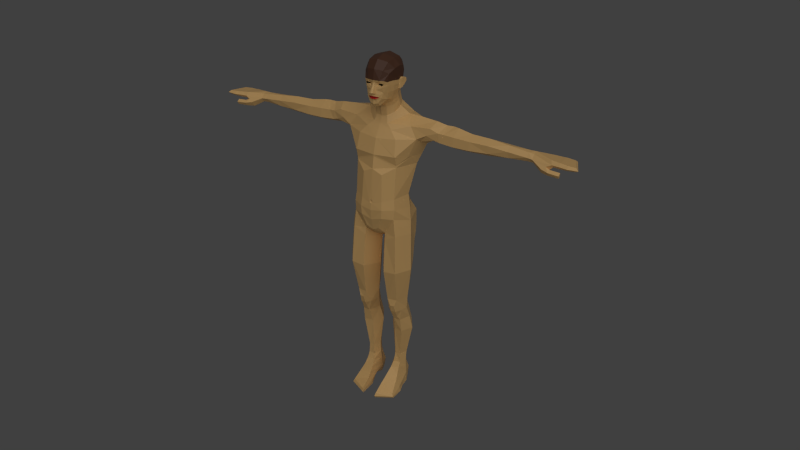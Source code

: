 # Source: human_male.blend  (saved by Blender 2.80.75; exported with 4.5.12 LTS)
import bpy
from mathutils import Matrix  # noqa: F401  (used for matrix-valued properties, if any)

bpy.ops.wm.read_factory_settings(use_empty=True)
scene = bpy.context.scene
scene.name = 'Scene'

# ---- collections
col_collection_1 = bpy.data.collections.new('Collection 1'); scene.collection.children.link(col_collection_1)
col_collection_2 = bpy.data.collections.new('Collection 2'); scene.collection.children.link(col_collection_2)

# ---- materials (node trees are filled in below, after node groups)
mat_skin = bpy.data.materials.new('Skin')
mat_skin.use_transparent_shadow = False
mat_lips = bpy.data.materials.new('Lips')
mat_lips.use_transparent_shadow = False
mat_hair = bpy.data.materials.new('Hair')
mat_hair.use_transparent_shadow = False

# ---- material node trees
mat_skin.use_nodes = True; mat_skin.node_tree.nodes.clear()
_N = mat_skin.node_tree.nodes; _L = mat_skin.node_tree.links
n0 = _N.new('ShaderNodeOutputMaterial'); n0.name = 'Material Output'; n0.location = (300, 300)
n1 = _N.new('ShaderNodeBsdfPrincipled'); n1.name = 'Principled BSDF'; n1.location = (10, 300)
n1.distribution = 'GGX'
n1.subsurface_method = 'BURLEY'
n1.inputs[0].default_value = (0.8796, 0.5395, 0.2051, 1.0)
n1.inputs[3].default_value = 1.45
n1.inputs[27].default_value = (0.0, 0.0, 0.0, 1.0)
n1.inputs[28].default_value = 1.0
_L.new(n1.outputs[0], n0.inputs[0])
n0.is_active_output = True
mat_lips.use_nodes = True; mat_lips.node_tree.nodes.clear()
_N = mat_lips.node_tree.nodes; _L = mat_lips.node_tree.links
n0 = _N.new('ShaderNodeOutputMaterial'); n0.name = 'Material Output'; n0.location = (300, 300)
n1 = _N.new('ShaderNodeBsdfPrincipled'); n1.name = 'Principled BSDF'; n1.location = (10, 300)
n1.distribution = 'GGX'
n1.subsurface_method = 'BURLEY'
n1.inputs[0].default_value = (0.8, 0.01144, 0.01144, 1.0)
n1.inputs[3].default_value = 1.45
n1.inputs[27].default_value = (0.0, 0.0, 0.0, 1.0)
n1.inputs[28].default_value = 1.0
_L.new(n1.outputs[0], n0.inputs[0])
n0.is_active_output = True
mat_hair.use_nodes = True; mat_hair.node_tree.nodes.clear()
_N = mat_hair.node_tree.nodes; _L = mat_hair.node_tree.links
n0 = _N.new('ShaderNodeOutputMaterial'); n0.name = 'Material Output'; n0.location = (300, 300)
n1 = _N.new('ShaderNodeBsdfPrincipled'); n1.name = 'Principled BSDF'; n1.location = (10, 300)
n1.distribution = 'GGX'
n1.subsurface_method = 'BURLEY'
n1.inputs[0].default_value = (0.1022, 0.03955, 0.0185, 1.0)
n1.inputs[3].default_value = 1.45
n1.inputs[27].default_value = (0.0, 0.0, 0.0, 1.0)
n1.inputs[28].default_value = 1.0
_L.new(n1.outputs[0], n0.inputs[0])
n0.is_active_output = True

# ---- world
world_world = bpy.data.worlds.new('World'); scene.world = world_world
world_world.color = (0.05088, 0.05088, 0.05088)
world_world.use_sun_shadow = False
world_world.sun_shadow_jitter_overblur = 0.0
world_world.cycles.sampling_method = 'MANUAL'
world_world.cycles.sample_map_resolution = 256

# ---- cameras
cam_camera_001 = bpy.data.cameras.new('Camera.001')
cam_camera_001.clip_end = 50.0
cam_camera_001.lens = 35.0
cam_camera_001.ortho_scale = 7.314
cam_camera_001.dof.focus_distance = 0.0
cam_camera_001.dof.aperture_fstop = 128.0

# ---- lights
light_lamp_001 = bpy.data.lights.new('Lamp.001', 'SUN')
light_lamp_001.transmission_factor = 0.0
light_lamp_001.angle = 1.571
light_lamp_001.energy = 1.0
light_lamp_001.shadow_buffer_clip_start = 0.5
light_lamp_001.shadow_soft_size = 1.0
light_lamp_001.shadow_cascade_max_distance = 1000.0
light_lamp_001.cycles.use_multiple_importance_sampling = False

# ---- meshes
me_male = bpy.data.meshes.new('male')
me_male.from_pydata([(1.163, -1.209, 7.36), (1.053, -0.8833, 5.636), (0.5539, -1.215, 7.301), (0.6095, -0.9627, 5.644), (1.617, -0.5186, 7.364), (1.371, -0.376, 5.692), (0.2089, -0.3686, 5.659), (0.07316, -0.4283, 7.182), (1.036, 0.2402, 5.789), (1.198, 0.4268, 7.22), (0.5099, 0.4274, 7.132), (0.5222, 0.2792, 5.763), (0.5174, -0.6875, 4.923), (0.2912, -0.2596, 5.016), (0.699, -0.5292, 4.244), (0.3953, -0.03211, 4.288), (1.161, -0.5913, 4.934), (1.287, -0.3236, 5.013), (1.04, -0.5144, 4.253), (1.315, -0.06307, 4.313), (0.7382, -0.8683, 4.908), (0.9413, -0.6558, 4.529), (0.7618, -0.655, 4.517), (0.7402, -0.9695, 5.294), (0.9395, -0.9552, 5.305), (0.9671, -0.8428, 4.911), (0.9877, 0.202, 5.21), (1.006, 0.4679, 4.367), (0.5735, 0.2195, 5.197), (0.6191, 0.4479, 4.348), (0.6283, -0.3355, 3.505), (0.273, 0.1139, 3.524), (1.061, -0.4255, 3.512), (1.404, 0.07294, 3.541), (1.054, 0.6393, 3.65), (0.5775, 0.6152, 3.658), (0.6357, -0.283, 1.925), (0.4386, 0.03496, 1.916), (0.8827, -0.2899, 1.927), (0.8508, 0.4273, 1.917), (0.6079, 0.4274, 1.921), (1.066, 0.09842, 1.916), (0.8482, 0.3899, 1.368), (0.9038, -0.3058, 1.391), (1.05, 0.0439, 1.371), (0.4143, 0.03456, 1.388), (0.6017, 0.43, 1.374), (0.5775, -0.3661, 1.397), (0.8713, 0.4436, 0.9839), (1.062, 0.04721, 0.99), (0.9109, -0.447, 1.126), (0.3773, 0.03499, 0.9767), (0.5604, 0.4834, 0.9848), (0.5175, -0.5248, 1.115), (0.8786, 0.5741, 0.0007261), (1.106, -0.3857, 0.0007261), (1.127, -1.448, 0.2657), (0.5445, 0.5718, 0.0007261), (0.4139, 0.1138, 0.0007261), (0.4801, -0.3579, 0.1811), (0.3538, -1.862, 0.0007261), (0.3836, -1.86, 0.2748), (1.181, -1.44, 0.0007261), (1.093, 0.05328, 0.0007261), (1.46, -0.2727, 9.876), (1.26, 0.578, 8.789), (0.4952, 0.5086, 8.499), (0.4231, 0.7082, 10.3), (0.9592, 0.5698, 10.43), (1.122, 0.8682, 9.84), (0.3847, 0.9132, 9.701), (1.158, 0.8166, 9.209), (0.4106, 0.8455, 8.968), (0.0593, -0.2447, 8.696), (0.5058, -0.9494, 9.27), (0.0, 0.7836, 9.053), (0.0, 0.3281, 8.728), (0.0, -0.2447, 8.71), (0.0, -0.7998, 9.022), (0.9846, -1.02, 10.09), (0.0, 0.8334, 9.628), (0.0, 0.6855, 10.17), (1.372, -0.185, 10.49), (1.019, -0.9961, 10.58), (1.28, -0.1755, 11.13), (0.0, -1.266, 10.91), (0.9719, -0.9343, 11.09), (0.3797, 0.5484, 10.96), (0.0, 0.5351, 10.97), (0.0, -1.128, 12.45), (0.0, -1.017, 13.01), (0.8575, 0.4363, 11.06), (1.682, -0.2489, 13.87), (1.732, -0.007341, 13.69), (2.452, -0.07244, 13.92), (2.62, -0.08033, 14.28), (2.257, -0.09913, 14.42), (2.826, 0.4115, 14.52), (2.371, 0.3496, 14.63), (2.621, 0.8601, 14.25), (2.235, 0.8196, 14.42), (1.959, 1.01, 13.97), (2.187, 0.8989, 13.87), (1.688, 1.035, 13.54), (0.7675, 1.312, 13.22), (0.0, 1.287, 13.15), (2.115, -0.1599, 14.1), (2.883, -0.05146, 14.26), (3.139, 0.4383, 14.52), (2.891, 0.8363, 14.23), (2.67, -0.07226, 13.86), (2.649, 0.8969, 13.92), (2.111, 0.4803, 13.63), (2.491, 0.4569, 13.59), (0.0, -1.02, 13.09), (1.827, 0.4923, 13.45), (0.0, -0.8017, 13.78), (0.0, -0.4144, 14.36), (0.333, -0.384, 14.4), (0.7054, -0.04096, 14.55), (0.8919, -0.6642, 13.84), (1.356, -0.1533, 14.37), (0.998, 0.3864, 14.71), (1.615, 0.3811, 14.69), (0.9105, 0.9405, 14.63), (1.4, 0.9744, 14.38), (0.6478, 1.298, 14.09), (0.3329, 1.071, 14.52), (0.0, 1.283, 13.91), (0.0, 1.079, 14.46), (4.068, -0.1171, 13.83), (4.065, -0.08254, 14.22), (4.053, 0.3011, 14.42), (4.0, 0.2766, 13.6), (3.312, -0.123, 13.83), (3.362, -0.0837, 14.25), (3.381, 0.3761, 14.52), (3.27, 0.344, 13.57), (3.294, 0.7873, 14.22), (3.268, 0.8194, 13.87), (4.001, 0.6223, 14.18), (3.97, 0.7077, 13.85), (4.89, 0.2828, 14.4), (4.896, 0.2945, 13.63), (4.878, 0.5051, 14.2), (6.576, 0.01964, 14.05), (6.592, 0.1637, 13.84), (6.604, 0.4306, 13.83), (6.592, 0.1802, 14.23), (6.605, 0.4115, 14.24), (6.601, 0.5787, 14.05), (4.903, -0.04475, 13.86), (4.889, -0.05992, 14.21), (4.874, 0.665, 13.91), (6.829, 0.1619, 13.83), (6.826, -0.0006967, 14.03), (6.831, 0.187, 14.2), (6.832, 0.4248, 14.24), (6.823, 0.4395, 13.86), (6.812, 0.5849, 14.05), (0.6806, 1.281, 12.89), (0.0, 1.252, 12.89), (1.306, 1.125, 12.92), (1.43, -0.2085, 13.01), (1.644, 0.3645, 12.97), (1.369, -0.3529, 13.03), (0.976, -0.8523, 13.07), (0.932, -0.8708, 13.09), (0.9792, -0.8447, 13.15), (1.01, -0.8487, 13.1), (0.9365, -0.8653, 13.13), (1.022, -0.8253, 13.14), (0.9806, -0.7597, 12.57), (0.98, -0.7519, 12.66), (0.571, 1.197, 12.59), (1.174, 1.049, 12.57), (1.511, 0.1677, 12.57), (0.0, 1.146, 12.62), (0.0, -0.6273, 14.06), (0.5897, -0.5124, 14.17), (5.752, -0.0003871, 14.12), (5.767, 0.062, 13.83), (5.749, 0.6167, 14.02), (5.751, 0.4898, 14.25), (5.756, 0.2152, 14.32), (5.765, 0.3824, 13.72), (0.4578, -1.116, 12.24), (0.5039, -1.234, 10.98), (0.5318, -1.295, 10.57), (0.0, -1.166, 9.417), (0.3062, -1.202, 9.579), (0.507, -1.302, 10.16), (0.0, -1.35, 10.5), (0.0, -1.31, 10.01), (0.0, -1.287, 11.01), (0.08088, -1.3, 10.91), (0.0, -1.315, 10.83), (0.05157, -1.291, 10.99), (0.05916, -1.306, 10.85), (0.7833, 1.321, 13.61), (0.0, 1.3, 13.49), (1.515, 1.147, 13.8), (0.2395, -0.2569, 14.68), (0.2329, 0.7909, 15.15), (7.736, -0.02659, 13.92), (7.692, -0.1114, 14.04), (7.618, 0.006898, 14.2), (7.604, 0.7104, 14.12), (7.699, 0.7035, 13.87), (7.649, 0.7867, 14.0), (8.778, -0.1264, 14.03), (8.669, -0.04228, 13.94), (8.67, -0.04245, 14.12), (8.398, 0.7137, 14.08), (8.388, 0.7186, 13.93), (8.458, 0.7879, 14.0), (1.05, -1.074, 0.52), (1.23, -0.7954, 0.0007261), (0.3851, -1.284, 0.525), (0.2973, -1.049, 0.0007261), (1.173, -0.8336, 0.2639), (0.308, -1.028, 0.2503), (1.181, -1.517, 0.1272), (0.3526, -1.935, 0.1278), (0.9959, -0.8048, 0.7002), (0.4234, -1.016, 0.6966), (0.3499, -0.4483, 0.3951), (1.117, -0.3608, 0.3891), (0.3243, 0.0277, 0.4606), (1.086, 0.04613, 0.5806), (0.9188, 0.5986, 0.4982), (0.4867, 0.6091, 0.4604), (0.9494, -0.6338, 0.8699), (0.4572, -0.7904, 0.8686), (7.465, -0.1561, 13.93), (7.58, -0.06238, 13.78), (7.309, -0.2328, 13.82), (7.271, -0.05717, 13.59), (7.601, -0.2004, 13.6), (7.621, -0.3271, 13.77), (7.657, -0.07829, 13.73), (7.667, -0.1948, 13.86), (8.093, -0.1996, 13.83), (8.079, -0.1325, 13.69), (8.083, -0.3413, 13.74), (8.08, -0.2703, 13.61), (1.086, -1.064, 9.249), (0.5204, -1.02, 8.918), (0.04917, -0.2858, 8.446), (1.53, -0.3749, 9.224), (1.228, 0.5477, 8.443), (0.5114, 0.4758, 8.273), (0.0, -0.2918, 14.64), (0.4982, -0.03062, 14.83), (0.5887, 0.3477, 15.02), (0.456, 0.692, 15.14), (0.0, 0.809, 15.16), (0.0, -1.016, 15.76), (0.0, -0.9894, 15.63), (0.0, -0.662, 15.21), (0.0, -0.9987, 15.82), (0.0, -0.9501, 15.57), (0.0, -1.148, 15.92), (0.0, -0.9578, 15.39), (0.0, -1.081, 16.06), (0.0, -0.9498, 16.43), (0.0, -0.8461, 15.24), (0.0, -0.9301, 16.32), (0.0, -0.971, 16.24), (0.2394, -0.8927, 15.68), (0.2415, -0.9035, 15.71), (0.1112, -0.9914, 15.75), (0.1093, -0.9793, 15.63), (0.1891, -0.8211, 16.26), (0.1884, -0.8188, 16.23), (0.4143, -0.8057, 16.26), (0.4138, -0.8007, 16.23), (0.3537, -0.836, 16.29), (0.2651, -0.8696, 16.3), (0.2651, -0.8479, 16.22), (0.3617, -0.8488, 16.21), (0.6292, -0.3749, 16.35), (0.4941, -0.2759, 15.5), (0.6213, -0.2915, 15.88), (0.1906, -0.5505, 15.27), (0.3345, -0.8345, 15.65), (0.2989, -0.86, 15.81), (0.1521, -0.9522, 15.86), (0.1447, -0.9184, 15.57), (0.0724, -0.9044, 16.32), (0.07657, -0.9037, 16.24), (0.5348, -0.6904, 16.35), (0.5472, -0.6389, 16.19), (0.4498, -0.8279, 16.42), (0.2923, -0.9039, 16.43), (0.0969, -0.921, 16.13), (0.3898, -0.8327, 16.12), (0.3948, -0.7246, 15.61), (0.391, -0.7852, 15.9), (0.07756, -1.126, 15.92), (0.1869, -0.9005, 15.43), (0.1182, -0.9311, 16.02), (0.4488, -0.55, 15.56), (0.5212, -0.5783, 15.89), (0.224, -0.7683, 15.3), (0.0, -1.025, 16.15), (0.0, -0.3483, 15.07), (0.2277, -0.2799, 15.08), (0.4656, -0.04392, 15.16), (0.5633, 0.2454, 15.31), (0.4323, 0.6092, 15.46), (0.2201, 0.7485, 15.51), (0.0, 0.7856, 15.52), (0.0, -0.3997, 15.18), (0.239, -0.3501, 15.23), (0.4727, -0.1343, 15.36), (0.4346, 0.5575, 15.72), (0.2339, 0.7711, 15.82), (0.0, 0.8678, 15.86), (0.6594, 0.0006978, 15.9), (0.5901, 0.08046, 15.65), (0.6906, 0.01868, 16.28), (0.6421, 0.164, 15.93), (0.276, 0.8189, 16.1), (0.0, 0.9558, 16.17), (0.0, -0.8582, 16.88), (0.3674, -0.757, 16.83), (0.5672, -0.6045, 16.69), (0.4477, -0.4723, 17.13), (0.0, -0.5667, 17.22), (0.5732, 0.1476, 15.52), (0.6614, -0.2898, 16.85), (0.4577, 0.4501, 17.15), (0.0, 0.4371, 17.3), (0.7165, 0.241, 16.34), (0.6848, 0.3851, 16.8), (0.4748, 0.5334, 15.92), (0.472, -0.01117, 17.2), (0.0, -0.09126, 17.34), (0.7001, 0.1231, 16.38), (0.703, 0.06143, 16.9), (0.6907, 0.2153, 16.03), (0.5726, 0.5264, 16.25), (0.0, 0.9485, 16.62), (0.3531, 0.8352, 16.52), (0.7856, 0.1109, 16.36), (0.8396, 0.1997, 16.38), (0.8725, 0.2937, 16.33), (0.7652, 0.1552, 15.93), (0.8074, 0.2467, 16.03), (0.7343, 0.06026, 15.9), (0.0, -0.9904, 15.7), (0.1001, -0.9742, 15.71), (0.0, -0.9887, 15.69), (0.1005, -0.9756, 15.69), (0.2226, -0.9023, 15.69), (0.2229, -0.9037, 15.7), (0.6882, 0.001699, 16.11), (0.6428, -0.3054, 16.15), (0.8742, 0.3095, 16.2), (0.7443, 0.09929, 16.13), (0.7983, 0.1975, 16.16), (0.6409, 0.5194, 16.57), (0.0, 0.8099, 17.03), (0.4158, 0.744, 16.89), (0.719, 0.2752, 16.22), (0.05784, -1.051, 16.06), (0.04748, -0.9953, 16.15), (0.04097, -0.9467, 16.24), (0.0, -0.9522, 16.27), (0.04932, -0.9317, 16.27), (7.996, -0.05432, 13.92), (7.995, -0.1404, 14.04), (7.985, -0.02463, 14.17), (7.812, 0.7375, 14.1), (7.812, 0.8145, 14.02), (7.846, 0.7199, 13.89), (8.348, -0.0802, 13.93), (8.338, -0.1799, 14.03), (8.336, -0.05587, 14.14), (8.028, 0.7473, 14.1), (8.014, 0.8261, 14.01), (8.028, 0.7187, 13.91)], [], [(0, 2, 3, 1), (4, 0, 1, 5), (2, 7, 6, 3), (5, 8, 9, 4), (7, 10, 11, 6), (10, 9, 8, 11), (6, 13, 12, 3), (13, 15, 14, 12), (1, 16, 17, 5), (16, 18, 19, 17), (25, 20, 22, 21), (12, 14, 22, 20), (14, 18, 21, 22), (25, 24, 23, 20), (3, 12, 20, 23), (1, 3, 23, 24), (1, 24, 25, 16), (16, 25, 21, 18), (19, 27, 26, 17), (5, 17, 26, 8), (13, 28, 29, 15), (27, 29, 28, 26), (6, 11, 28, 13), (11, 8, 26, 28), (15, 31, 30, 14), (19, 33, 34, 27), (27, 34, 35, 29), (15, 29, 35, 31), (14, 30, 32, 18), (18, 32, 33, 19), (31, 37, 36, 30), (34, 39, 40, 35), (33, 41, 39, 34), (31, 35, 40, 37), (30, 36, 38, 32), (32, 38, 41, 33), (38, 43, 44, 41), (40, 46, 45, 37), (36, 47, 43, 38), (36, 37, 45, 47), (41, 44, 42, 39), (39, 42, 46, 40), (43, 50, 49, 44), (44, 49, 48, 42), (46, 52, 51, 45), (45, 51, 53, 47), (42, 48, 52, 46), (47, 53, 50, 43), (54, 63, 58, 57), (58, 63, 55, 59), (65, 66, 72, 71), (68, 69, 70, 67), (69, 71, 72, 70), (66, 76, 75, 72), (66, 73, 77, 76), (73, 74, 78, 77), (67, 70, 80, 81), (70, 72, 75, 80), (64, 82, 83, 79), (82, 84, 86, 83), (68, 67, 87, 91), (67, 81, 88, 87), (68, 91, 84, 82), (106, 94, 95, 96), (96, 95, 97, 98), (98, 97, 99, 100), (100, 99, 102, 101), (101, 102, 103, 201), (201, 103, 104, 199), (199, 104, 105, 200), (93, 94, 106, 92), (95, 94, 110, 107), (97, 95, 107, 108), (99, 97, 108, 109), (102, 99, 109, 111), (110, 94, 112, 113), (102, 111, 113, 112), (93, 115, 112, 94), (102, 112, 115, 103), (121, 96, 98, 123), (101, 201, 125, 100), (123, 98, 100, 125), (121, 123, 122, 119), (123, 125, 124, 122), (126, 128, 129, 127), (110, 134, 135, 107), (134, 130, 131, 135), (107, 135, 136, 108), (135, 131, 132, 136), (113, 137, 134, 110), (137, 133, 130, 134), (111, 109, 138, 139), (139, 138, 140, 141), (132, 140, 138, 136), (133, 137, 139, 141), (111, 139, 137, 113), (108, 136, 138, 109), (131, 130, 151, 152), (131, 152, 142, 132), (130, 133, 143, 151), (141, 140, 144, 153), (132, 142, 144, 140), (133, 141, 153, 143), (145, 146, 154, 155), (148, 145, 155, 156), (148, 156, 157, 149), (146, 147, 158, 154), (147, 150, 159, 158), (149, 157, 159, 150), (106, 96, 121, 92), (161, 105, 104, 160), (164, 115, 93, 163), (160, 104, 103, 162), (162, 103, 115, 164), (92, 165, 163, 93), (170, 168, 120, 116), (168, 171, 92, 120), (171, 169, 165, 92), (168, 170, 169, 171), (167, 166, 169, 170), (90, 172, 173, 114), (114, 173, 166, 167), (167, 170, 116, 114), (165, 169, 166, 173), (163, 165, 173, 172), (88, 177, 174, 87), (177, 161, 160, 174), (87, 174, 175, 91), (174, 160, 162, 175), (91, 175, 176, 84), (175, 162, 164, 176), (86, 84, 176, 172), (163, 172, 176, 164), (118, 179, 121, 119), (117, 178, 179, 118), (124, 125, 126, 127), (151, 181, 180, 152), (181, 146, 145, 180), (143, 185, 181, 151), (185, 147, 146, 181), (152, 180, 184, 142), (180, 145, 148, 184), (142, 184, 183, 144), (184, 148, 149, 183), (153, 182, 185, 143), (182, 150, 147, 185), (144, 183, 182, 153), (183, 149, 150, 182), (89, 186, 172, 90), (86, 172, 186, 187), (83, 86, 187, 188), (74, 190, 189, 78), (79, 83, 188, 191), (74, 79, 191, 190), (188, 192, 193, 191), (189, 190, 191, 193), (85, 195, 197, 194), (89, 194, 197, 186), (186, 197, 195, 187), (85, 196, 198, 195), (187, 195, 198, 188), (188, 198, 196, 192), (64, 65, 71, 69), (64, 69, 68, 82), (199, 200, 128, 126), (201, 199, 126, 125), (116, 120, 179, 178), (117, 118, 202, 252), (118, 119, 253, 202), (124, 255, 254, 122), (129, 256, 203, 127), (122, 254, 253, 119), (127, 203, 255, 124), (156, 155, 205, 206), (157, 156, 206, 207), (158, 159, 209, 208), (159, 157, 207, 209), (210, 215, 213, 212), (210, 211, 214, 215), (218, 61, 56, 216), (55, 217, 219, 59), (217, 62, 60, 219), (61, 223, 222, 56), (223, 60, 62, 222), (56, 222, 220, 216), (222, 62, 217, 220), (60, 223, 221, 219), (223, 61, 218, 221), (225, 218, 216, 224), (226, 221, 218, 225), (224, 216, 220, 227), (59, 219, 221, 226), (55, 227, 220, 217), (49, 229, 230, 48), (229, 63, 54, 230), (48, 230, 231, 52), (230, 54, 57, 231), (52, 231, 228, 51), (231, 57, 58, 228), (53, 233, 232, 50), (233, 225, 224, 232), (51, 228, 233, 53), (228, 226, 225, 233), (50, 232, 229, 49), (232, 224, 227, 229), (55, 63, 229, 227), (58, 59, 226, 228), (205, 155, 236, 234), (204, 205, 234, 235), (155, 154, 237, 236), (236, 237, 238, 239), (237, 235, 240, 238), (235, 234, 241, 240), (234, 236, 239, 241), (204, 235, 237, 208), (154, 158, 208, 237), (241, 239, 244, 242), (240, 241, 242, 243), (238, 240, 243, 245), (239, 238, 245, 244), (244, 245, 243, 242), (92, 121, 179, 120), (10, 251, 250, 9), (251, 66, 65, 250), (7, 248, 251, 10), (248, 73, 66, 251), (2, 247, 248, 7), (247, 74, 73, 248), (9, 250, 249, 4), (250, 65, 64, 249), (0, 246, 247, 2), (246, 79, 74, 247), (79, 246, 249, 64), (246, 0, 4, 249), (257, 271, 287, 260), (258, 261, 288, 272), (325, 265, 294, 326), (259, 284, 304, 266), (261, 263, 300, 288), (269, 285, 286, 270), (269, 272, 288, 285), (270, 286, 287, 271), (273, 289, 290, 274), (275, 276, 292, 291), (275, 291, 293, 277), (276, 280, 296, 292), (277, 293, 294, 278), (279, 295, 296, 280), (282, 283, 303, 302), (327, 326, 294, 293), (284, 282, 302, 304), (285, 297, 298, 286), (285, 288, 300, 297), (300, 304, 302, 297), (263, 266, 304, 300), (273, 278, 294, 289), (274, 290, 295, 279), (260, 287, 299, 262), (302, 303, 298, 297), (252, 202, 307, 306), (202, 253, 308, 307), (254, 255, 310, 309), (203, 256, 312, 311), (253, 254, 309, 308), (255, 203, 311, 310), (306, 307, 314, 313), (307, 308, 315, 314), (259, 313, 314, 284), (282, 284, 314, 315), (310, 311, 317, 316), (311, 312, 318, 317), (317, 318, 324, 323), (326, 328, 329, 325), (326, 327, 331, 328), (309, 310, 316, 330), (308, 309, 330, 315), (327, 281, 321, 331), (316, 317, 323, 336), (291, 281, 327, 293), (316, 336, 320, 330), (282, 315, 330, 320), (320, 336, 322, 319), (282, 320, 319, 283), (296, 295, 301, 298), (292, 296, 298, 303), (328, 337, 338, 329), (337, 332, 333, 338), (331, 340, 337, 328), (340, 335, 332, 337), (321, 339, 340, 331), (339, 334, 335, 340), (324, 343, 344, 323), (323, 344, 342, 336), (341, 322, 336, 342), (321, 345, 346, 339), (339, 346, 347, 334), (322, 341, 349, 348), (319, 322, 348, 350), (257, 351, 352, 271), (272, 354, 353, 258), (270, 356, 355, 269), (270, 271, 352, 356), (269, 355, 354, 272), (319, 357, 358, 283), (357, 321, 281, 358), (350, 360, 357, 319), (360, 345, 321, 357), (345, 360, 361, 346), (360, 350, 348, 361), (346, 361, 359, 347), (361, 348, 349, 359), (291, 292, 358, 281), (283, 358, 292, 303), (343, 363, 364, 344), (363, 333, 332, 364), (344, 364, 362, 342), (364, 332, 335, 362), (334, 365, 362, 335), (365, 341, 342, 362), (334, 347, 359, 365), (341, 365, 359, 349), (305, 367, 368, 268), (367, 295, 290, 368), (264, 366, 367, 305), (366, 301, 295, 367), (262, 299, 366, 264), (287, 301, 366, 299), (286, 298, 301, 287), (289, 294, 265, 267), (268, 368, 370, 369), (289, 370, 368, 290), (369, 370, 289, 267), (204, 371, 372, 205), (205, 372, 373, 206), (206, 373, 374, 207), (209, 375, 376, 208), (208, 376, 371, 204), (207, 374, 375, 209), (371, 377, 378, 372), (377, 211, 210, 378), (372, 378, 379, 373), (378, 210, 212, 379), (373, 379, 380, 374), (379, 212, 213, 380), (375, 381, 382, 376), (381, 215, 214, 382), (376, 382, 377, 371), (382, 214, 211, 377), (374, 380, 381, 375), (380, 213, 215, 381)])
me_male.polygons.foreach_set('material_index', [0, 0, 0, 0, 0, 0, 0, 0, 0, 0, 0, 0, 0, 0, 0, 0, 0, 0, 0, 0, 0, 0, 0, 0, 0, 0, 0, 0, 0, 0, 0, 0, 0, 0, 0, 0, 0, 0, 0, 0, 0, 0, 0, 0, 0, 0, 0, 0, 0, 0, 0, 0, 0, 0, 0, 0, 0, 0, 0, 0, 0, 0, 0, 0, 0, 0, 0, 0, 0, 0, 0, 0, 0, 0, 0, 0, 0, 0, 0, 0, 0, 0, 0, 0, 0, 0, 0, 0, 0, 0, 0, 0, 0, 0, 0, 0, 0, 0, 0, 0, 0, 0, 0, 0, 0, 0, 0, 0, 0, 0, 0, 0, 0, 0, 0, 0, 0, 0, 0, 0, 0, 0, 0, 0, 0, 0, 0, 0, 0, 0, 0, 0, 0, 0, 0, 0, 0, 0, 0, 0, 0, 0, 0, 0, 0, 0, 0, 0, 0, 0, 0, 0, 0, 0, 0, 0, 0, 0, 0, 0, 0, 0, 0, 0, 0, 0, 0, 0, 0, 0, 0, 0, 0, 0, 0, 0, 0, 0, 0, 0, 0, 0, 0, 0, 0, 0, 0, 0, 0, 0, 0, 0, 0, 0, 0, 0, 0, 0, 0, 0, 0, 0, 0, 0, 0, 0, 0, 0, 0, 0, 0, 0, 0, 0, 0, 0, 0, 0, 0, 0, 0, 0, 0, 0, 0, 0, 0, 0, 0, 0, 0, 0, 0, 0, 0, 0, 2, 0, 0, 0, 0, 0, 0, 0, 0, 0, 0, 0, 0, 2, 0, 0, 0, 0, 0, 0, 0, 0, 0, 0, 0, 0, 0, 0, 0, 0, 0, 0, 0, 0, 0, 0, 2, 2, 0, 0, 2, 0, 2, 0, 0, 0, 0, 0, 0, 2, 2, 2, 2, 2, 2, 2, 2, 2, 0, 0, 0, 0, 1, 1, 1, 1, 1, 0, 0, 0, 0, 0, 0, 0, 0, 0, 0, 2, 2, 2, 2, 2, 2, 0, 0, 0, 0, 0, 0, 0, 0, 0, 0, 0, 0, 0, 0, 0, 0, 0, 0, 0, 0, 0, 0, 0, 0, 0, 0, 0, 0, 0, 0, 0])
me_male.materials.append(mat_skin)
me_male.materials.append(mat_lips)
me_male.materials.append(mat_hair)
me_male.use_remesh_preserve_volume = False
me_male.use_remesh_preserve_attributes = False
me_male.use_mirror_vertex_groups = False
me_male.update()
arm_armature = bpy.data.armatures.new('Armature')  # bones are not reproduced

# ---- objects
ob_armature = bpy.data.objects.new('Armature', arm_armature)
ob_skin = bpy.data.objects.new('Skin', me_male)
ob_camera = bpy.data.objects.new('Camera', cam_camera_001)
ob_lamp = bpy.data.objects.new('Lamp', light_lamp_001)

# ---- transforms, parenting, visibility, modifiers, constraints
ob_armature.location = (0.0, 0.0, 10.0)
ob_armature.lineart.crease_threshold = 0.0
ob_skin.parent = ob_armature
ob_skin.matrix_parent_inverse = Matrix(((1.0, -0.0, 0.0, -0.0), (-0.0, 1.0, -0.0, 0.0), (0.0, -0.0, 1.0, -10.0), (-0.0, 0.0, -0.0, 1.0)))
ob_skin.location = (0.0, 0.0, 0.0)
ob_skin.lock_rotations_4d = False
ob_skin.empty_display_type = 'ARROWS'
ob_skin.lineart.crease_threshold = 0.0
_vg = ob_skin.vertex_groups.new(name='Pelvis')
for _i, _w in zip([64, 66, 67, 68, 69, 70, 71, 72, 73, 74, 75, 76, 77, 78, 79, 80, 81, 82, 83, 84, 85, 86, 87, 88, 89, 90, 91, 105, 114, 160, 161, 172, 173, 174, 175, 176, 177, 186, 187, 188, 189, 190, 191, 192, 193, 194, 195, 196, 197, 198, 246, 247, 248], [0.001164, 0.02566, 0.5764, 0.1466, 0.07814, 0.2777, 0.03283, 0.1367, 0.09347, 0.1711, 0.2922, 0.1229, 0.1078, 0.314, 0.1702, 0.4545, 0.6596, 0.06634, 0.2349, 0.1482, 0.4624, 0.3632, 0.6754, 0.7643, 0.05749, 0.007812, 0.2518, 0.02109, 0.00274, 0.02502, 0.05344, 0.04242, 0.03114, 0.06719, 0.01541, 0.001368, 0.08788, 0.07073, 0.4381, 0.5018, 0.4433, 0.4124, 0.4896, 0.5431, 0.5348, 0.4281, 0.4621, 0.4897, 0.4368, 0.4782, 0.0465, 0.05992, 0.02744]): _vg.add([_i], _w, 'REPLACE')
_vg = ob_skin.vertex_groups.new(name='Spine1')
for _i, _w in zip([67, 68, 79, 81, 82, 83, 84, 85, 86, 87, 88, 89, 90, 91, 114, 116, 160, 162, 163, 164, 165, 166, 167, 168, 169, 170, 171, 172, 173, 174, 175, 176, 186, 187, 188, 189, 190, 191, 192, 193, 194, 195, 196, 197, 198], [0.03772, 0.07724, 0.07458, 0.004097, 0.1159, 0.1858, 0.5143, 0.3665, 0.4257, 0.1508, 0.08391, 0.2136, 0.1042, 0.4726, 0.09502, 0.02652, 0.0007645, 0.02404, 0.05483, 0.04578, 0.05658, 0.06842, 0.06722, 0.06047, 0.06461, 0.06384, 0.06044, 0.1339, 0.1186, 0.02029, 0.06687, 0.09891, 0.3404, 0.3933, 0.2079, 0.05165, 0.05834, 0.1122, 0.2114, 0.1089, 0.378, 0.3791, 0.3329, 0.3814, 0.3505]): _vg.add([_i], _w, 'REPLACE')
_vg = ob_skin.vertex_groups.new(name='Spine2')
for _i, _w in zip([83, 84, 85, 86, 87, 88, 89, 90, 91, 92, 93, 101, 102, 103, 104, 105, 106, 112, 114, 115, 116, 117, 118, 119, 120, 121, 124, 125, 126, 127, 128, 129, 160, 161, 162, 163, 164, 165, 166, 167, 168, 169, 170, 171, 172, 173, 174, 175, 176, 177, 178, 179, 186, 187, 188, 192, 194, 195, 196, 197, 198, 199, 200, 201, 202, 203, 252, 253, 256, 306, 307, 313, 314], [0.01216, 0.1074, 0.06731, 0.07051, 0.0625, 0.06813, 0.6493, 0.7207, 0.09119, 0.09914, 0.1237, 0.02983, 0.0008355, 0.1748, 0.5831, 0.7568, 0.003299, 0.05955, 0.7227, 0.1762, 0.6435, 0.4614, 0.3551, 0.07573, 0.3094, 0.01349, 0.03311, 0.003077, 0.2045, 0.1927, 0.6185, 0.4491, 0.7203, 0.7815, 0.589, 0.6063, 0.5346, 0.61, 0.6645, 0.6642, 0.643, 0.6538, 0.6556, 0.6406, 0.6915, 0.692, 0.7636, 0.697, 0.6629, 0.781, 0.561, 0.2717, 0.5296, 0.06275, 0.01602, 0.01377, 0.105, 0.06154, 0.04835, 0.09209, 0.05318, 0.347, 0.6984, 0.1211, 0.1606, 0.02305, 0.2248, 0.05131, 0.05475, 0.06404, 0.0431, 0.03663, 0.00416]): _vg.add([_i], _w, 'REPLACE')
_vg = ob_skin.vertex_groups.new(name='Neck')
for _i, _w in zip([114, 116, 117, 118, 119, 120, 122, 124, 126, 127, 128, 129, 178, 179, 202, 203, 252, 253, 254, 255, 256, 257, 258, 259, 260, 261, 262, 263, 264, 265, 266, 267, 268, 269, 270, 271, 272, 273, 274, 275, 276, 277, 278, 279, 280, 281, 282, 283, 284, 285, 286, 287, 288, 289, 290, 291, 292, 293, 294, 295, 296, 297, 298, 299, 300, 301, 302, 303, 304, 305, 306, 307, 308, 309, 310, 311, 312, 313, 314, 315, 316, 317, 318, 319, 320, 321, 322, 323, 324, 327, 330, 334, 336, 339, 341, 342, 343, 344, 345, 346, 347, 348, 349, 350, 351, 352, 353, 354, 355, 356, 357, 358, 359, 360, 361, 362, 365, 366, 367, 368, 369, 370], [0.002758, 0.0703, 0.2388, 0.2188, 0.1726, 0.04396, 0.08081, 0.07682, 0.02895, 0.1396, 0.03835, 0.1307, 0.1242, 0.09873, 0.547, 0.7584, 0.4949, 0.6235, 0.7042, 0.7408, 0.7436, 0.1244, 0.2381, 0.3633, 0.1191, 0.2523, 0.09806, 0.305, 0.08657, 0.03342, 0.3389, 0.05307, 0.06406, 0.1896, 0.1732, 0.1335, 0.2259, 0.05805, 0.06135, 0.05951, 0.0624, 0.05362, 0.05297, 0.06744, 0.06896, 0.05091, 0.4402, 0.1539, 0.3605, 0.2006, 0.1417, 0.1182, 0.2392, 0.05278, 0.06204, 0.04889, 0.0692, 0.03769, 0.03364, 0.07487, 0.07998, 0.2234, 0.1209, 0.1, 0.2971, 0.09065, 0.2655, 0.1314, 0.3377, 0.07537, 0.5604, 0.6283, 0.7295, 0.7394, 0.6581, 0.6445, 0.6228, 0.46, 0.4469, 0.6274, 0.3159, 0.2729, 0.274, 0.1585, 0.3511, 0.05495, 0.1605, 0.1285, 0.1351, 0.003791, 0.5758, 0.05735, 0.1775, 0.0493, 0.1214, 0.07338, 0.05063, 0.05003, 0.05697, 0.06184, 0.06765, 0.1273, 0.1038, 0.1407, 0.1283, 0.1401, 0.2306, 0.2145, 0.1887, 0.1776, 0.0882, 0.08142, 0.07562, 0.08195, 0.07888, 0.02014, 0.07565, 0.08641, 0.07513, 0.06313, 0.05896, 0.05849]): _vg.add([_i], _w, 'REPLACE')
_vg = ob_skin.vertex_groups.new(name='Head')
for _i, _w in zip([117, 118, 202, 203, 252, 253, 254, 255, 256, 257, 258, 259, 260, 261, 262, 263, 264, 265, 266, 267, 268, 269, 270, 271, 272, 273, 274, 275, 276, 277, 278, 279, 280, 281, 282, 283, 284, 285, 286, 287, 288, 289, 290, 291, 292, 293, 294, 295, 296, 297, 298, 299, 300, 301, 302, 303, 304, 305, 306, 307, 308, 309, 310, 311, 312, 313, 314, 315, 316, 317, 318, 319, 320, 321, 322, 323, 324, 325, 326, 327, 328, 329, 330, 331, 332, 333, 334, 335, 336, 337, 338, 339, 340, 341, 342, 343, 344, 345, 346, 347, 348, 349, 350, 351, 352, 353, 354, 355, 356, 357, 358, 359, 360, 361, 362, 363, 364, 365, 366, 367, 368, 369, 370], [0.0351, 0.01794, 0.08319, 0.0813, 0.09435, 0.06191, 0.06108, 0.07383, 0.09678, 0.8655, 0.7415, 0.5816, 0.8711, 0.7259, 0.894, 0.6675, 0.9064, 0.955, 0.6242, 0.9427, 0.9308, 0.7947, 0.8126, 0.8556, 0.7551, 0.9374, 0.9338, 0.9358, 0.9327, 0.9422, 0.9429, 0.9272, 0.9256, 0.9454, 0.5346, 0.836, 0.5894, 0.7831, 0.8469, 0.8722, 0.7407, 0.943, 0.933, 0.9468, 0.9255, 0.9528, 0.9549, 0.9191, 0.9137, 0.7587, 0.8695, 0.8919, 0.6784, 0.902, 0.7135, 0.8586, 0.6297, 0.9186, 0.3051, 0.2524, 0.1624, 0.1774, 0.2764, 0.2958, 0.3121, 0.4454, 0.4832, 0.3219, 0.6553, 0.7016, 0.6987, 0.8305, 0.6253, 0.9411, 0.8278, 0.8595, 0.8516, 0.9768, 0.9771, 0.9711, 0.9873, 0.9871, 0.3854, 0.9815, 0.9891, 0.9911, 0.9382, 0.9781, 0.8066, 0.9918, 0.9898, 0.9466, 0.9837, 0.8695, 0.9203, 0.9445, 0.9453, 0.9388, 0.9335, 0.9272, 0.8635, 0.8885, 0.8494, 0.8612, 0.8484, 0.7497, 0.7674, 0.7957, 0.8077, 0.9056, 0.9129, 0.9187, 0.9121, 0.9153, 0.9619, 0.9767, 0.9764, 0.9185, 0.9066, 0.9188, 0.9318, 0.9363, 0.9368]): _vg.add([_i], _w, 'REPLACE')
_vg = ob_skin.vertex_groups.new(name='collar.L')
for _i, _w in zip([89, 90, 92, 93, 94, 95, 96, 100, 101, 102, 103, 104, 105, 106, 110, 111, 112, 113, 114, 115, 116, 117, 118, 119, 120, 121, 122, 123, 124, 125, 126, 127, 128, 129, 160, 161, 162, 163, 164, 165, 166, 167, 168, 169, 170, 171, 172, 173, 174, 175, 176, 177, 178, 179, 186, 199, 200, 201, 202, 203, 252, 253, 254, 255, 256, 259, 284, 306, 307, 308, 309, 310, 311, 312, 313, 314, 315, 330], [0.04353, 0.09855, 0.6696, 0.6164, 0.0679, 0.005567, 0.08775, 0.04576, 0.2327, 0.1133, 0.5681, 0.3127, 0.1573, 0.1879, 0.0003152, 0.008917, 0.1936, 0.05402, 0.1059, 0.4889, 0.2061, 0.2314, 0.3702, 0.6954, 0.5477, 0.7811, 0.8179, 0.1443, 0.8385, 0.7868, 0.7074, 0.6359, 0.2992, 0.3894, 0.1743, 0.1156, 0.2476, 0.2225, 0.2531, 0.223, 0.1856, 0.1877, 0.2135, 0.1983, 0.1987, 0.2135, 0.08248, 0.1003, 0.0959, 0.1327, 0.1238, 0.07746, 0.2459, 0.5637, 0.008345, 0.5546, 0.2247, 0.6567, 0.1963, 0.119, 0.1713, 0.2486, 0.2024, 0.1536, 0.1009, 0.007145, 0.005765, 0.06552, 0.06821, 0.08537, 0.07034, 0.05271, 0.03776, 0.03855, 0.04554, 0.03026, 0.02632, 0.01361]): _vg.add([_i], _w, 'REPLACE')
_vg = ob_skin.vertex_groups.new(name='bicep.L')
for _i, _w in zip([92, 93, 94, 95, 96, 97, 98, 99, 100, 101, 102, 103, 104, 106, 107, 108, 109, 110, 111, 112, 113, 115, 119, 120, 121, 122, 123, 124, 125, 126, 130, 131, 132, 133, 134, 135, 136, 137, 138, 139, 140, 141, 142, 143, 151, 152, 153, 162, 163, 164, 165, 166, 167, 168, 169, 170, 171, 175, 176, 179, 199, 201], [0.2102, 0.239, 0.9159, 0.9671, 0.9007, 0.9979, 0.9928, 0.9737, 0.9456, 0.7202, 0.8569, 0.2332, 0.04639, 0.7791, 0.9864, 0.9993, 0.9959, 0.9677, 0.9618, 0.7373, 0.927, 0.3081, 0.01866, 0.0557, 0.1597, 0.08113, 0.8435, 0.01816, 0.1699, 0.01994, 0.911, 0.9291, 0.9635, 0.9234, 0.9863, 0.9907, 0.9969, 0.9835, 0.998, 0.9909, 0.9762, 0.9527, 0.01105, 0.05835, 0.06306, 0.05951, 0.0292, 0.08849, 0.08011, 0.1312, 0.0727, 0.01182, 0.01046, 0.01571, 0.01744, 0.01195, 0.02372, 0.03947, 0.0523, 0.01553, 0.05601, 0.2036]): _vg.add([_i], _w, 'REPLACE')
_vg = ob_skin.vertex_groups.new(name='forearm.L')
for _i, _w in zip([130, 131, 132, 133, 141, 142, 143, 144, 145, 146, 147, 148, 149, 150, 151, 152, 153, 154, 155, 156, 157, 158, 159, 180, 181, 182, 183, 184, 185], [0.08865, 0.07077, 0.02295, 0.07579, 0.04371, 0.9694, 0.9413, 0.9878, 0.901, 0.8697, 0.8625, 0.947, 0.9358, 0.877, 0.9367, 0.9403, 0.9603, 0.0687, 0.05901, 0.03368, 0.05973, 0.1202, 0.1221, 0.9947, 0.9922, 0.9957, 0.9982, 0.9979, 0.9919]): _vg.add([_i], _w, 'REPLACE')
_vg = ob_skin.vertex_groups.new(name='collar.R')
_vg = ob_skin.vertex_groups.new(name='bicep.R')
_vg = ob_skin.vertex_groups.new(name='forearm.R')
_vg = ob_skin.vertex_groups.new(name='Hip.L')
for _i, _w in zip([0, 1, 2, 3, 4, 5, 6, 7, 8, 9, 10, 11, 12, 13, 15, 16, 17, 19, 20, 21, 22, 23, 24, 25, 26, 27, 28, 29, 64, 65, 66, 67, 68, 69, 70, 71, 72, 73, 74, 75, 76, 77, 78, 79, 80, 81, 82, 83, 84, 85, 86, 87, 88, 91, 176, 187, 188, 189, 190, 191, 192, 193, 194, 195, 196, 197, 198, 246, 247, 248, 249, 250, 251], [0.9915, 0.9335, 0.9896, 0.9261, 0.9963, 0.9504, 0.9173, 0.9907, 0.975, 0.9977, 0.9959, 0.9642, 0.1276, 0.2213, 0.01084, 0.08691, 0.1344, 0.0003272, 0.1678, 0.01497, 0.02424, 0.6256, 0.6373, 0.1501, 0.8041, 0.08371, 0.7808, 0.08633, 0.9482, 0.9788, 0.9601, 0.3613, 0.7557, 0.8964, 0.7021, 0.9496, 0.857, 0.9014, 0.8035, 0.6994, 0.8725, 0.8868, 0.6611, 0.7414, 0.5268, 0.2988, 0.789, 0.5445, 0.2045, 0.09777, 0.1327, 0.1012, 0.07417, 0.1629, 0.01697, 0.1003, 0.2542, 0.4962, 0.5191, 0.3786, 0.2107, 0.338, 0.07973, 0.09173, 0.1238, 0.08189, 0.1134, 0.9374, 0.9303, 0.9583, 0.985, 0.9918, 0.9829]): _vg.add([_i], _w, 'REPLACE')
_vg = ob_skin.vertex_groups.new(name='Sheen.L')
for _i, _w in zip([1, 3, 5, 6, 11, 12, 13, 14, 15, 16, 17, 18, 19, 20, 21, 22, 23, 24, 25, 26, 27, 28, 29, 30, 31, 32, 33, 34, 35, 36, 37, 38, 39, 40, 41, 42, 43, 44, 45, 46, 47, 48, 49, 50, 51, 52, 53, 54, 55, 57, 58, 63, 227, 228, 229, 230, 231, 232, 233], [0.06633, 0.07357, 0.049, 0.0825, 0.02142, 0.8724, 0.7787, 0.9938, 0.9696, 0.9131, 0.8655, 0.994, 0.9748, 0.8322, 0.9675, 0.9629, 0.3743, 0.3626, 0.8499, 0.1959, 0.9163, 0.2191, 0.9136, 0.9996, 0.9961, 0.9994, 0.9961, 0.9878, 0.9875, 0.9939, 0.9958, 0.9947, 0.9939, 0.9938, 0.9964, 0.9006, 0.8492, 0.9453, 0.9098, 0.903, 0.8015, 0.32, 0.7414, 0.2822, 0.1148, 0.4682, 0.1834, 0.3058, 0.01454, 0.2406, 0.09887, 0.1123, 0.06091, 0.07431, 0.2092, 0.3744, 0.3796, 0.06471, 0.02345]): _vg.add([_i], _w, 'REPLACE')
_vg = ob_skin.vertex_groups.new(name='Hip.R')
_vg = ob_skin.vertex_groups.new(name='Sheen.R')
_vg = ob_skin.vertex_groups.new(name='Foot.L')
for _i, _w in zip([42, 43, 44, 45, 46, 47, 48, 49, 50, 51, 52, 53, 54, 55, 56, 57, 58, 59, 60, 61, 62, 63, 216, 217, 218, 219, 220, 221, 222, 223, 224, 225, 226, 227, 228, 229, 230, 231, 232, 233], [0.09925, 0.1497, 0.05445, 0.09008, 0.09689, 0.1961, 0.6797, 0.2574, 0.7133, 0.8852, 0.5317, 0.8045, 0.6891, 0.9236, 0.2643, 0.7548, 0.8913, 0.9345, 0.1434, 0.1136, 0.2757, 0.872, 0.8381, 0.8368, 0.2669, 0.5488, 0.8822, 0.7308, 0.2247, 0.09746, 0.9425, 0.8236, 0.9537, 0.9155, 0.9337, 0.7858, 0.6241, 0.6201, 0.9227, 0.9152]): _vg.add([_i], _w, 'REPLACE')
_vg = ob_skin.vertex_groups.new(name='Toe.L')
for _i, _w in zip([55, 56, 59, 60, 61, 62, 216, 217, 218, 219, 220, 221, 222, 223, 224, 225, 226, 233], [0.03817, 0.7336, 0.03336, 0.8565, 0.8861, 0.7217, 0.1568, 0.1536, 0.732, 0.4497, 0.1068, 0.2666, 0.7734, 0.9024, 0.0261, 0.1689, 0.0008123, 0.04609]): _vg.add([_i], _w, 'REPLACE')
_vg = ob_skin.vertex_groups.new(name='Hand.L')
for _i, _w in zip([145, 146, 147, 148, 149, 150, 154, 155, 156, 157, 158, 159, 237], [0.005185, 0.06627, 0.1101, 0.03865, 0.06058, 0.1113, 0.4521, 0.1486, 0.8842, 0.9098, 0.7492, 0.8138, 0.02632]): _vg.add([_i], _w, 'REPLACE')
_vg = ob_skin.vertex_groups.new(name='Pinky1.L')
for _i, _w in zip([158, 159, 204, 207, 208, 209, 374, 375, 376, 380, 381, 382], [0.01922, 0.03568, 0.001929, 0.9846, 0.8762, 0.9601, 0.9058, 0.8079, 0.5078, 0.08107, 0.1177, 0.09912]): _vg.add([_i], _w, 'REPLACE')
_vg = ob_skin.vertex_groups.new(name='Pinky2.L')
for _i, _w in zip([208, 213, 214, 215, 374, 375, 376, 380, 381, 382], [0.07246, 0.02422, 0.07893, 0.01427, 0.07763, 0.1749, 0.4612, 0.851, 0.8136, 0.7901]): _vg.add([_i], _w, 'REPLACE')
_vg = ob_skin.vertex_groups.new(name='Ring1.L')
_vg = ob_skin.vertex_groups.new(name='Ring2.L')
_vg = ob_skin.vertex_groups.new(name='Ring3.L')
_vg = ob_skin.vertex_groups.new(name='Midle1.L')
_vg = ob_skin.vertex_groups.new(name='Midle2.L')
_vg = ob_skin.vertex_groups.new(name='Midle3.L')
_vg = ob_skin.vertex_groups.new(name='Pointer1.L')
for _i, _w in zip([204, 205, 206, 208, 234, 235, 236, 237, 238, 239, 240, 241, 242, 243, 244, 245, 371, 372], [0.8156, 0.8776, 0.9729, 0.0007148, 0.3272, 0.4113, 0.09817, 0.0221, 0.1256, 0.1322, 0.2417, 0.2128, 0.08724, 0.08164, 0.07791, 0.07003, 0.08558, 0.05819]): _vg.add([_i], _w, 'REPLACE')
_vg = ob_skin.vertex_groups.new(name='Pointer2.L')
for _i, _w in zip([204, 205, 210, 211, 212, 235, 371, 372, 373, 377, 378, 379], [0.07079, 0.03803, 0.08304, 0.01454, 0.1282, 0.01934, 0.804, 0.8699, 0.9638, 0.08245, 0.1434, 0.3555]): _vg.add([_i], _w, 'REPLACE')
_vg = ob_skin.vertex_groups.new(name='Pointer3.L')
for _i, _w in zip([210, 211, 212, 214, 371, 372, 377, 378, 379], [0.9263, 0.9306, 0.7662, 0.01888, 0.07611, 0.05675, 0.883, 0.8115, 0.5171]): _vg.add([_i], _w, 'REPLACE')
_vg = ob_skin.vertex_groups.new(name='Pinky3.L')
for _i, _w in zip([211, 212, 213, 214, 215, 378, 379, 380, 381, 382], [0.04549, 0.1088, 0.9398, 0.8752, 0.9604, 0.01586, 0.1152, 0.05283, 0.05607, 0.08544]): _vg.add([_i], _w, 'REPLACE')
_vg = ob_skin.vertex_groups.new(name='Thumb1.L')
for _i, _w in zip([145, 146, 154, 155, 156, 158, 234, 235, 236, 237, 238, 239, 240, 241, 242, 243, 244, 245], [0.06716, 0.05867, 0.4441, 0.7507, 0.05701, 0.08612, 0.1041, 0.1232, 0.1456, 0.3998, 0.07772, 0.06183, 0.0736, 0.07414, 0.01377, 0.00792, 0.009983, 0.005172]): _vg.add([_i], _w, 'REPLACE')
_vg = ob_skin.vertex_groups.new(name='Thumb2.L')
for _i, _w in zip([154, 155, 204, 205, 234, 235, 236, 237, 238, 239, 240, 241, 242, 243, 244, 245], [0.008972, 0.02587, 0.04508, 0.07388, 0.4607, 0.29, 0.6584, 0.4562, 0.2443, 0.2353, 0.3427, 0.296, 0.2194, 0.1688, 0.1708, 0.1473]): _vg.add([_i], _w, 'REPLACE')
_vg = ob_skin.vertex_groups.new(name='Thumb3.L')
for _i, _w in zip([234, 235, 236, 237, 238, 239, 240, 241, 242, 243, 244, 245], [0.06544, 0.1044, 0.06081, 0.03189, 0.5251, 0.5461, 0.3007, 0.3815, 0.6463, 0.7064, 0.7076, 0.7425]): _vg.add([_i], _w, 'REPLACE')
_vg = ob_skin.vertex_groups.new(name='Foot.R')
_vg = ob_skin.vertex_groups.new(name='Toe.R')
_vg = ob_skin.vertex_groups.new(name='Hand.R')
_vg = ob_skin.vertex_groups.new(name='Pinky1.R')
_vg = ob_skin.vertex_groups.new(name='Pinky2.R')
_vg = ob_skin.vertex_groups.new(name='Ring1.R')
_vg = ob_skin.vertex_groups.new(name='Ring2.R')
_vg = ob_skin.vertex_groups.new(name='Ring3.R')
_vg = ob_skin.vertex_groups.new(name='Midle1.R')
_vg = ob_skin.vertex_groups.new(name='Midle2.R')
_vg = ob_skin.vertex_groups.new(name='Midle3.R')
_vg = ob_skin.vertex_groups.new(name='Pointer1.R')
_vg = ob_skin.vertex_groups.new(name='Pointer2.R')
_vg = ob_skin.vertex_groups.new(name='Pointer3.R')
_vg = ob_skin.vertex_groups.new(name='Pinky3.R')
_vg = ob_skin.vertex_groups.new(name='Thumb1.R')
_vg = ob_skin.vertex_groups.new(name='Thumb2.R')
_vg = ob_skin.vertex_groups.new(name='Thumb3.R')
_m = ob_skin.modifiers.new('Mirror', 'MIRROR')
_m.use_clip = True
_m = ob_skin.modifiers.new('Armature', 'ARMATURE')
_m.object = ob_armature
ob_camera.location = (16.35, -27.04, 27.3)
ob_camera.rotation_euler = (1.047, -5.986e-07, 0.5236)
ob_camera.lock_rotations_4d = False
ob_camera.empty_display_type = 'ARROWS'
ob_camera.color = (0.0, 0.0, 0.0, 0.0)
ob_camera.display_type = 'WIRE'
ob_camera.lineart.crease_threshold = 0.0
ob_lamp.location = (10.95, -15.02, 27.32)
ob_lamp.rotation_euler = (-1.238e-08, 0.746, -0.9008)
ob_lamp.lock_rotations_4d = False
ob_lamp.empty_display_type = 'ARROWS'
ob_lamp.lineart.crease_threshold = 0.0

# ---- collection membership
scene.collection.objects.link(ob_armature)
col_collection_1.objects.link(ob_skin)
col_collection_2.objects.link(ob_camera)
col_collection_2.objects.link(ob_lamp)

# ---- scene / render settings (as saved in the file)
scene.camera = ob_camera
scene.frame_start = 1; scene.frame_end = 120; scene.frame_set(53)
scene.render.engine = 'BLENDER_EEVEE_NEXT'
scene.render.image_settings.file_format = 'FFMPEG'
scene.render.image_settings.color_mode = 'RGB'
scene.render.image_settings.compression = 90
scene.render.resolution_percentage = 50
scene.render.dither_intensity = 0.0
scene.render.bake_margin = 2
scene.render.bake_bias = 0.0
scene.cycles.use_denoising = False
scene.cycles.samples = 10
scene.cycles.sampling_pattern = 'TABULATED_SOBOL'
scene.cycles.light_sampling_threshold = 0.0
scene.cycles.use_adaptive_sampling = False
scene.cycles.use_light_tree = False
scene.cycles.blur_glossy = 0.0
scene.cycles.volume_bounces = 1
scene.cycles.pixel_filter_type = 'GAUSSIAN'
scene.cycles.sample_clamp_indirect = 0.0
scene.view_settings.view_transform = 'Standard'
bpy.context.view_layer.update()
